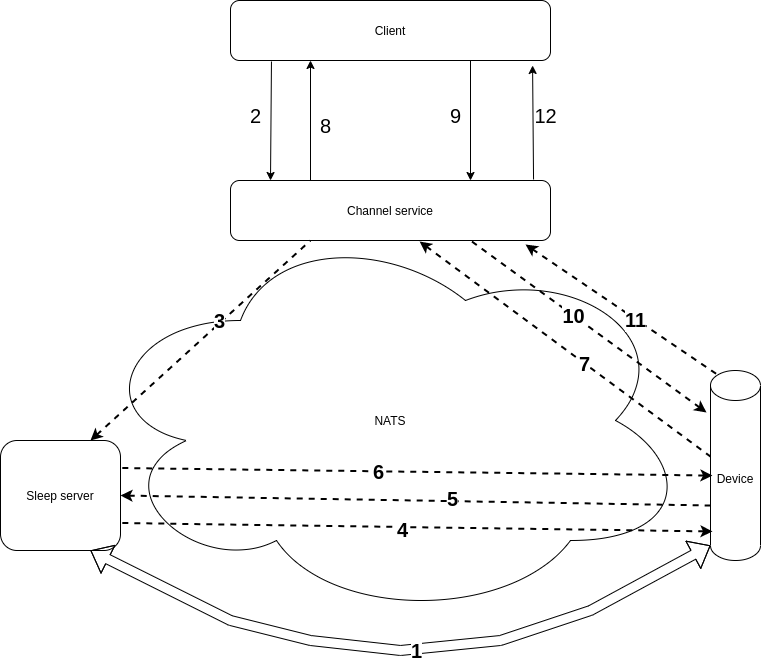

The diagram above was exported from draw.io. Its source (the exported page's mxGraphModel, read from the mxfile embedded in the PNG):
<mxGraphModel dx="1350" dy="722" grid="1" gridSize="10" guides="1" tooltips="1" connect="1" arrows="1" fold="1" page="1" pageScale="1" pageWidth="850" pageHeight="1100" math="0" shadow="0">
  <root>
    <mxCell id="0" />
    <mxCell id="1" parent="0" />
    <mxCell id="E73NhuI3G8vacL2rTkU--2" value="Channel service" style="rounded=1;whiteSpace=wrap;html=1;" vertex="1" parent="1">
      <mxGeometry x="260" y="200" width="320" height="60" as="geometry" />
    </mxCell>
    <mxCell id="E73NhuI3G8vacL2rTkU--4" value="NATS" style="ellipse;shape=cloud;whiteSpace=wrap;html=1;" vertex="1" parent="1">
      <mxGeometry x="120" y="240" width="600" height="400" as="geometry" />
    </mxCell>
    <mxCell id="E73NhuI3G8vacL2rTkU--5" value="Sleep server" style="rounded=1;whiteSpace=wrap;html=1;" vertex="1" parent="1">
      <mxGeometry x="30" y="460" width="120" height="110" as="geometry" />
    </mxCell>
    <mxCell id="E73NhuI3G8vacL2rTkU--7" value="Device" style="shape=cylinder3;whiteSpace=wrap;html=1;boundedLbl=1;backgroundOutline=1;size=15;" vertex="1" parent="1">
      <mxGeometry x="740" y="390" width="50" height="190" as="geometry" />
    </mxCell>
    <mxCell id="E73NhuI3G8vacL2rTkU--16" value="" style="shape=flexArrow;endArrow=classic;startArrow=classic;html=1;entryX=0;entryY=1;entryDx=0;entryDy=-15;entryPerimeter=0;exitX=0.75;exitY=1;exitDx=0;exitDy=0;" edge="1" parent="1" source="E73NhuI3G8vacL2rTkU--5" target="E73NhuI3G8vacL2rTkU--7">
      <mxGeometry width="50" height="50" relative="1" as="geometry">
        <mxPoint x="390" y="640" as="sourcePoint" />
        <mxPoint x="440" y="590" as="targetPoint" />
        <Array as="points">
          <mxPoint x="260" y="640" />
          <mxPoint x="340" y="660" />
          <mxPoint x="430" y="670" />
          <mxPoint x="530" y="660" />
          <mxPoint x="620" y="630" />
        </Array>
      </mxGeometry>
    </mxCell>
    <mxCell id="E73NhuI3G8vacL2rTkU--30" value="1" style="edgeLabel;html=1;align=center;verticalAlign=middle;resizable=0;points=[];fontSize=20;fontStyle=1" vertex="1" connectable="0" parent="E73NhuI3G8vacL2rTkU--16">
      <mxGeometry x="0.042" relative="1" as="geometry">
        <mxPoint y="1" as="offset" />
      </mxGeometry>
    </mxCell>
    <mxCell id="E73NhuI3G8vacL2rTkU--21" value="" style="endArrow=none;dashed=1;html=1;strokeWidth=2;startArrow=classic;startFill=1;entryX=0.25;entryY=1;entryDx=0;entryDy=0;exitX=0.75;exitY=0;exitDx=0;exitDy=0;" edge="1" parent="1" source="E73NhuI3G8vacL2rTkU--5" target="E73NhuI3G8vacL2rTkU--2">
      <mxGeometry width="50" height="50" relative="1" as="geometry">
        <mxPoint x="110" y="310" as="sourcePoint" />
        <mxPoint x="160" y="260" as="targetPoint" />
      </mxGeometry>
    </mxCell>
    <mxCell id="E73NhuI3G8vacL2rTkU--26" value="3" style="edgeLabel;html=1;align=center;verticalAlign=middle;resizable=0;points=[];fontSize=20;fontStyle=1" vertex="1" connectable="0" parent="E73NhuI3G8vacL2rTkU--21">
      <mxGeometry x="0.184" y="3" relative="1" as="geometry">
        <mxPoint as="offset" />
      </mxGeometry>
    </mxCell>
    <mxCell id="E73NhuI3G8vacL2rTkU--22" value="" style="endArrow=none;dashed=1;html=1;strokeWidth=2;startArrow=classic;startFill=1;entryX=1;entryY=0.75;entryDx=0;entryDy=0;exitX=0.04;exitY=0.847;exitDx=0;exitDy=0;exitPerimeter=0;" edge="1" parent="1" source="E73NhuI3G8vacL2rTkU--7" target="E73NhuI3G8vacL2rTkU--5">
      <mxGeometry width="50" height="50" relative="1" as="geometry">
        <mxPoint x="130" y="520" as="sourcePoint" />
        <mxPoint x="385" y="270" as="targetPoint" />
      </mxGeometry>
    </mxCell>
    <mxCell id="E73NhuI3G8vacL2rTkU--27" value="4" style="edgeLabel;html=1;align=center;verticalAlign=middle;resizable=0;points=[];fontSize=20;fontStyle=1" vertex="1" connectable="0" parent="E73NhuI3G8vacL2rTkU--22">
      <mxGeometry x="0.0509" y="2" relative="1" as="geometry">
        <mxPoint as="offset" />
      </mxGeometry>
    </mxCell>
    <mxCell id="E73NhuI3G8vacL2rTkU--23" value="" style="endArrow=none;dashed=1;html=1;strokeWidth=2;startArrow=classic;startFill=1;entryX=0;entryY=0;entryDx=0;entryDy=135;entryPerimeter=0;exitX=1;exitY=0.5;exitDx=0;exitDy=0;" edge="1" parent="1" source="E73NhuI3G8vacL2rTkU--5" target="E73NhuI3G8vacL2rTkU--7">
      <mxGeometry width="50" height="50" relative="1" as="geometry">
        <mxPoint x="720" y="200" as="sourcePoint" />
        <mxPoint x="160" y="565" as="targetPoint" />
      </mxGeometry>
    </mxCell>
    <mxCell id="E73NhuI3G8vacL2rTkU--28" value="5" style="edgeLabel;html=1;align=center;verticalAlign=middle;resizable=0;points=[];fontSize=20;fontStyle=1" vertex="1" connectable="0" parent="E73NhuI3G8vacL2rTkU--23">
      <mxGeometry x="0.1222" y="3" relative="1" as="geometry">
        <mxPoint as="offset" />
      </mxGeometry>
    </mxCell>
    <mxCell id="E73NhuI3G8vacL2rTkU--24" value="" style="endArrow=none;dashed=1;html=1;strokeWidth=2;startArrow=classic;startFill=1;entryX=1;entryY=0.25;entryDx=0;entryDy=0;exitX=0.04;exitY=0.553;exitDx=0;exitDy=0;exitPerimeter=0;" edge="1" parent="1" source="E73NhuI3G8vacL2rTkU--7" target="E73NhuI3G8vacL2rTkU--5">
      <mxGeometry width="50" height="50" relative="1" as="geometry">
        <mxPoint x="160" y="550" as="sourcePoint" />
        <mxPoint x="750" y="540" as="targetPoint" />
      </mxGeometry>
    </mxCell>
    <mxCell id="E73NhuI3G8vacL2rTkU--29" value="6" style="edgeLabel;html=1;align=center;verticalAlign=middle;resizable=0;points=[];fontSize=20;fontStyle=1" vertex="1" connectable="0" parent="E73NhuI3G8vacL2rTkU--24">
      <mxGeometry x="0.1325" relative="1" as="geometry">
        <mxPoint as="offset" />
      </mxGeometry>
    </mxCell>
    <mxCell id="E73NhuI3G8vacL2rTkU--34" value="2" style="text;html=1;align=center;verticalAlign=middle;resizable=0;points=[];autosize=1;fontSize=20;" vertex="1" parent="1">
      <mxGeometry x="270" y="120" width="30" height="30" as="geometry" />
    </mxCell>
    <mxCell id="E73NhuI3G8vacL2rTkU--35" value="8" style="text;html=1;align=center;verticalAlign=middle;resizable=0;points=[];autosize=1;fontSize=20;" vertex="1" parent="1">
      <mxGeometry x="340" y="130" width="30" height="30" as="geometry" />
    </mxCell>
    <mxCell id="E73NhuI3G8vacL2rTkU--40" value="Client" style="rounded=1;whiteSpace=wrap;html=1;" vertex="1" parent="1">
      <mxGeometry x="260" y="20" width="320" height="60" as="geometry" />
    </mxCell>
    <mxCell id="E73NhuI3G8vacL2rTkU--41" value="" style="endArrow=classic;html=1;fontSize=20;exitX=0.128;exitY=1.017;exitDx=0;exitDy=0;exitPerimeter=0;entryX=0.125;entryY=0;entryDx=0;entryDy=0;entryPerimeter=0;" edge="1" parent="1" source="E73NhuI3G8vacL2rTkU--40" target="E73NhuI3G8vacL2rTkU--2">
      <mxGeometry width="50" height="50" relative="1" as="geometry">
        <mxPoint x="220" y="190" as="sourcePoint" />
        <mxPoint x="270" y="140" as="targetPoint" />
      </mxGeometry>
    </mxCell>
    <mxCell id="E73NhuI3G8vacL2rTkU--42" value="" style="endArrow=classic;html=1;fontSize=20;entryX=0.25;entryY=1;entryDx=0;entryDy=0;" edge="1" parent="1" target="E73NhuI3G8vacL2rTkU--40">
      <mxGeometry width="50" height="50" relative="1" as="geometry">
        <mxPoint x="340" y="200" as="sourcePoint" />
        <mxPoint x="288.8800000000001" y="211.98000000000002" as="targetPoint" />
      </mxGeometry>
    </mxCell>
    <mxCell id="E73NhuI3G8vacL2rTkU--43" value="" style="endArrow=classic;html=1;fontSize=20;exitX=0.75;exitY=1;exitDx=0;exitDy=0;entryX=0.75;entryY=0;entryDx=0;entryDy=0;" edge="1" parent="1" source="E73NhuI3G8vacL2rTkU--40" target="E73NhuI3G8vacL2rTkU--2">
      <mxGeometry width="50" height="50" relative="1" as="geometry">
        <mxPoint x="670" y="200" as="sourcePoint" />
        <mxPoint x="720" y="150" as="targetPoint" />
      </mxGeometry>
    </mxCell>
    <mxCell id="E73NhuI3G8vacL2rTkU--44" value="" style="endArrow=classic;html=1;fontSize=20;exitX=0.947;exitY=-0.017;exitDx=0;exitDy=0;entryX=0.944;entryY=1.083;entryDx=0;entryDy=0;entryPerimeter=0;exitPerimeter=0;" edge="1" parent="1" source="E73NhuI3G8vacL2rTkU--2" target="E73NhuI3G8vacL2rTkU--40">
      <mxGeometry width="50" height="50" relative="1" as="geometry">
        <mxPoint x="463.9200000000001" y="93" as="sourcePoint" />
        <mxPoint x="463.9200000000001" y="208.01999999999998" as="targetPoint" />
      </mxGeometry>
    </mxCell>
    <mxCell id="E73NhuI3G8vacL2rTkU--45" value="9" style="text;html=1;align=center;verticalAlign=middle;resizable=0;points=[];autosize=1;fontSize=20;" vertex="1" parent="1">
      <mxGeometry x="470" y="120" width="30" height="30" as="geometry" />
    </mxCell>
    <mxCell id="E73NhuI3G8vacL2rTkU--46" value="12" style="text;html=1;align=center;verticalAlign=middle;resizable=0;points=[];autosize=1;fontSize=20;" vertex="1" parent="1">
      <mxGeometry x="555" y="120" width="40" height="30" as="geometry" />
    </mxCell>
    <mxCell id="E73NhuI3G8vacL2rTkU--47" value="" style="endArrow=none;dashed=1;html=1;strokeWidth=2;startArrow=classic;startFill=1;entryX=0.75;entryY=1;entryDx=0;entryDy=0;exitX=-0.08;exitY=0.221;exitDx=0;exitDy=0;exitPerimeter=0;" edge="1" parent="1" source="E73NhuI3G8vacL2rTkU--7" target="E73NhuI3G8vacL2rTkU--2">
      <mxGeometry width="50" height="50" relative="1" as="geometry">
        <mxPoint x="740" y="220" as="sourcePoint" />
        <mxPoint x="750" y="522.5" as="targetPoint" />
      </mxGeometry>
    </mxCell>
    <mxCell id="E73NhuI3G8vacL2rTkU--48" value="10" style="edgeLabel;html=1;align=center;verticalAlign=middle;resizable=0;points=[];fontSize=20;fontStyle=1" vertex="1" connectable="0" parent="E73NhuI3G8vacL2rTkU--47">
      <mxGeometry x="0.1325" relative="1" as="geometry">
        <mxPoint as="offset" />
      </mxGeometry>
    </mxCell>
    <mxCell id="E73NhuI3G8vacL2rTkU--49" value="" style="endArrow=none;dashed=1;html=1;strokeWidth=2;startArrow=classic;startFill=1;entryX=0.145;entryY=0;entryDx=0;entryDy=4.35;entryPerimeter=0;exitX=0.922;exitY=1.067;exitDx=0;exitDy=0;exitPerimeter=0;" edge="1" parent="1" source="E73NhuI3G8vacL2rTkU--2" target="E73NhuI3G8vacL2rTkU--7">
      <mxGeometry width="50" height="50" relative="1" as="geometry">
        <mxPoint x="800" y="230" as="sourcePoint" />
        <mxPoint x="510" y="270" as="targetPoint" />
      </mxGeometry>
    </mxCell>
    <mxCell id="E73NhuI3G8vacL2rTkU--50" value="11" style="edgeLabel;html=1;align=center;verticalAlign=middle;resizable=0;points=[];fontSize=20;fontStyle=1" vertex="1" connectable="0" parent="E73NhuI3G8vacL2rTkU--49">
      <mxGeometry x="0.1325" relative="1" as="geometry">
        <mxPoint as="offset" />
      </mxGeometry>
    </mxCell>
    <mxCell id="E73NhuI3G8vacL2rTkU--51" value="" style="endArrow=none;dashed=1;html=1;strokeWidth=2;startArrow=classic;startFill=1;entryX=0;entryY=0.453;entryDx=0;entryDy=0;exitX=0.591;exitY=1.017;exitDx=0;exitDy=0;exitPerimeter=0;entryPerimeter=0;" edge="1" parent="1" source="E73NhuI3G8vacL2rTkU--2" target="E73NhuI3G8vacL2rTkU--7">
      <mxGeometry width="50" height="50" relative="1" as="geometry">
        <mxPoint x="750" y="522.5" as="sourcePoint" />
        <mxPoint x="160" y="535" as="targetPoint" />
      </mxGeometry>
    </mxCell>
    <mxCell id="E73NhuI3G8vacL2rTkU--52" value="7" style="edgeLabel;html=1;align=center;verticalAlign=middle;resizable=0;points=[];fontSize=20;fontStyle=1" vertex="1" connectable="0" parent="E73NhuI3G8vacL2rTkU--51">
      <mxGeometry x="0.1325" relative="1" as="geometry">
        <mxPoint as="offset" />
      </mxGeometry>
    </mxCell>
  </root>
</mxGraphModel>